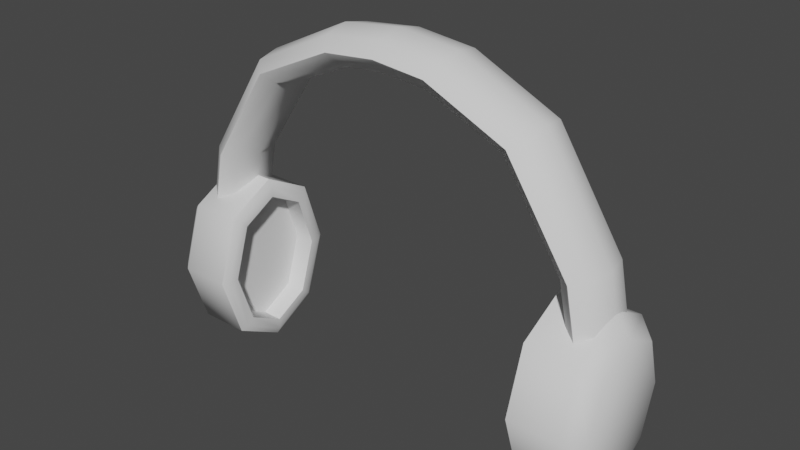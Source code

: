 # Source: Headphones.blend  (saved by Blender 2.82.7; exported with 4.5.12 LTS)
import bpy
from mathutils import Matrix  # noqa: F401  (used for matrix-valued properties, if any)

bpy.ops.wm.read_factory_settings(use_empty=True)
scene = bpy.context.scene
scene.name = 'Scene'

# ---- collections
col_collection = bpy.data.collections.new('Collection'); scene.collection.children.link(col_collection)

# ---- world
world_world = bpy.data.worlds.new('World'); scene.world = world_world
world_world.use_nodes = True; world_world.node_tree.nodes.clear()
_N = world_world.node_tree.nodes; _L = world_world.node_tree.links
n0 = _N.new('ShaderNodeOutputWorld'); n0.name = 'World Output'; n0.location = (300, 300)
n1 = _N.new('ShaderNodeBackground'); n1.name = 'Background'; n1.location = (10, 300)
n1.inputs[0].default_value = (0.05088, 0.05088, 0.05088, 1.0)
_L.new(n1.outputs[0], n0.inputs[0])
n0.is_active_output = True
world_world.color = (0.05088, 0.05088, 0.05088)
world_world.use_sun_shadow = False
world_world.sun_shadow_jitter_overblur = 0.0

# ---- meshes
me_cylinder = bpy.data.meshes.new('Cylinder')
me_cylinder.from_pydata([(1.497, 0.3436, 0.5027), (1.497, 0.2429, 0.1913), (1.041, 0.3332, 0.5027), (1.389, 0.4414, 0.5027), (1.041, 0.227, 0.174), (1.389, 0.3121, 0.1027), (1.041, -1.132e-07, 0.0535), (1.389, 2.547e-08, -0.06301), (1.041, -0.227, 0.174), (1.389, -0.3121, 0.1027), (1.041, -0.3332, 0.5027), (1.389, -0.4414, 0.5027), (1.041, -0.227, 0.8313), (1.389, -0.3121, 0.9027), (1.041, -1.64e-07, 0.9518), (1.389, -6.858e-08, 1.068), (1.041, 0.227, 0.8313), (1.389, 0.3121, 0.9027), (1.497, 7.562e-09, 0.06234), (1.497, -0.2429, 0.1913), (1.497, -0.3436, 0.5027), (1.497, -0.2429, 0.814), (1.497, -6.564e-08, 0.943), (1.497, 0.2429, 0.814), (1.067, 0.4414, 0.5027), (1.067, 0.3121, 0.1027), (1.067, -9.313e-08, -0.06301), (1.067, -0.3121, 0.1027), (1.067, -0.4414, 0.5027), (1.067, -0.3121, 0.9027), (1.067, -1.872e-07, 1.068), (1.067, 0.3121, 0.9027), (1.041, 0.3986, 0.5027), (1.041, 0.2784, 0.1309), (1.041, -1.001e-07, -0.01692), (1.041, -0.2784, 0.1309), (1.041, -0.3986, 0.5027), (1.041, -0.2784, 0.8744), (1.041, -1.794e-07, 1.022), (1.041, 0.2784, 0.8744), (1.177, 0.3332, 0.5027), (1.177, 0.227, 0.174), (1.177, -5.215e-08, 0.0535), (1.177, -0.227, 0.174), (1.177, -0.3332, 0.5027), (1.177, -0.227, 0.8313), (1.177, -1.029e-07, 0.9518), (1.177, 0.227, 0.8313), (0.8459, 0.2248, 1.865), (0.3331, 0.2248, 2.101), (0.0, 0.2248, 2.134), (1.335, 0.2248, 0.2202), (0.0, 0.159, 2.049), (1.25, 0.159, 0.2221), (0.0, -3.304e-07, 2.014), (1.215, -2.935e-08, 0.2229), (0.0, -0.159, 2.049), (1.25, -0.159, 0.2221), (0.0, -0.2248, 2.134), (1.335, -0.2248, 0.2202), (0.0, -0.159, 2.218), (1.42, -0.159, 0.2182), (0.0, -3.783e-07, 2.254), (1.455, -4.43e-08, 0.2174), (0.0, 0.159, 2.218), (1.42, 0.159, 0.2182), (1.24, 0.2248, 1.258), (1.354, 0.2248, 0.684), (1.343, 0.2248, 0.3767), (1.258, 0.159, 0.3786), (1.27, 0.159, 0.686), (1.157, 0.159, 1.241), (0.783, 0.159, 1.808), (0.295, 0.159, 2.025), (1.223, -6.045e-08, 0.3794), (1.235, -1.118e-07, 0.6868), (1.122, -1.954e-07, 1.234), (0.7569, -2.795e-07, 1.785), (0.2793, -3.176e-07, 1.994), (1.258, -0.159, 0.3786), (1.27, -0.159, 0.686), (1.157, -0.159, 1.241), (0.783, -0.159, 1.808), (0.295, -0.159, 2.025), (1.343, -0.2248, 0.3767), (1.354, -0.2248, 0.684), (1.24, -0.2248, 1.258), (0.8459, -0.2248, 1.865), (0.3331, -0.2248, 2.101), (1.428, -0.159, 0.3747), (1.439, -0.159, 0.6821), (1.323, -0.159, 1.274), (0.9089, -0.159, 1.922), (0.3711, -0.159, 2.177), (1.463, -7.54e-08, 0.3739), (1.474, -1.268e-07, 0.6813), (1.357, -2.174e-07, 1.281), (0.9349, -3.168e-07, 1.945), (0.3869, -3.621e-07, 2.208), (1.428, 0.159, 0.3747), (1.439, 0.159, 0.6821), (1.323, 0.159, 1.274), (0.9089, 0.159, 1.922), (0.3711, 0.159, 2.177)], [], [(9, 7, 18, 19), (24, 3, 5, 25), (5, 3, 0, 1), (25, 5, 7, 26), (15, 13, 21, 22), (26, 7, 9, 27), (7, 5, 1, 18), (27, 9, 11, 28), (13, 11, 20, 21), (28, 11, 13, 29), (3, 17, 23, 0), (29, 13, 15, 30), (11, 9, 19, 20), (1, 0, 23, 22, 21, 20, 19, 18), (30, 15, 17, 31), (17, 15, 22, 23), (31, 17, 3, 24), (2, 4, 41, 40), (33, 32, 24, 25), (34, 33, 25, 26), (35, 34, 26, 27), (36, 35, 27, 28), (37, 36, 28, 29), (38, 37, 29, 30), (39, 38, 30, 31), (32, 39, 31, 24), (4, 2, 32, 33), (6, 4, 33, 34), (8, 6, 34, 35), (10, 8, 35, 36), (12, 10, 36, 37), (14, 12, 37, 38), (16, 14, 38, 39), (2, 16, 39, 32), (40, 41, 42, 43, 44, 45, 46, 47), (16, 2, 40, 47), (12, 14, 46, 45), (8, 10, 44, 43), (4, 6, 42, 41), (14, 16, 47, 46), (10, 12, 45, 44), (6, 8, 43, 42), (90, 89, 94, 95), (97, 96, 101, 102), (68, 51, 53, 69), (58, 88, 93, 60), (98, 97, 102, 103), (69, 53, 55, 74), (92, 91, 96, 97), (62, 98, 103, 64), (74, 55, 57, 79), (93, 92, 97, 98), (100, 99, 68, 67), (79, 57, 59, 84), (60, 93, 98, 62), (101, 100, 67, 66), (84, 59, 61, 89), (95, 94, 99, 100), (102, 101, 66, 48), (89, 61, 63, 94), (53, 51, 65, 63, 61, 59, 57, 55), (103, 102, 48, 49), (94, 63, 65, 99), (91, 90, 95, 96), (96, 95, 100, 101), (99, 65, 51, 68), (64, 103, 49, 50), (88, 87, 92, 93), (87, 86, 91, 92), (86, 85, 90, 91), (85, 84, 89, 90), (56, 83, 88, 58), (83, 82, 87, 88), (82, 81, 86, 87), (81, 80, 85, 86), (80, 79, 84, 85), (54, 78, 83, 56), (78, 77, 82, 83), (77, 76, 81, 82), (76, 75, 80, 81), (75, 74, 79, 80), (52, 73, 78, 54), (73, 72, 77, 78), (72, 71, 76, 77), (71, 70, 75, 76), (70, 69, 74, 75), (50, 49, 73, 52), (49, 48, 72, 73), (48, 66, 71, 72), (66, 67, 70, 71), (67, 68, 69, 70)])
me_cylinder.polygons.foreach_set('use_smooth', [True] * 91)
_uv = me_cylinder.uv_layers.new(name='UVMap')
_uv.uv.foreach_set('vector', [0.625, 1.0, 0.75, 1.0, 0.75, 1.0, 0.625, 1.0, 1.0, 0.5, 1.0, 1.0, 0.875, 1.0, 0.875, 0.5, 0.875, 1.0, 1.0, 1.0, 1.0, 1.0, 0.875, 1.0, 0.875, 0.5, 0.875, 1.0, 0.75, 1.0, 0.75, 0.5, 0.25, 1.0, 0.375, 1.0, 0.375, 1.0, 0.25, 1.0, 0.75, 0.5, 0.75, 1.0, 0.625, 1.0, 0.625, 0.5, 0.75, 1.0, 0.875, 1.0, 0.875, 1.0, 0.75, 1.0, 0.625, 0.5, 0.625, 1.0, 0.5, 1.0, 0.5, 0.5, 0.375, 1.0, 0.5, 1.0, 0.5, 1.0, 0.375, 1.0, 0.5, 0.5, 0.5, 1.0, 0.375, 1.0, 0.375, 0.5, 0.0, 1.0, 0.125, 1.0, 0.125, 1.0, 0.0, 1.0, 0.375, 0.5, 0.375, 1.0, 0.25, 1.0, 0.25, 0.5, 0.5, 1.0, 0.625, 1.0, 0.625, 1.0, 0.5, 1.0, 0.4197, 0.4197, 0.25, 0.49, 0.08029, 0.4197, 0.01, 0.25, 0.08029, 0.08029, 0.25, 0.01, 0.4197, 0.08029, 0.49, 0.25, 0.25, 0.5, 0.25, 1.0, 0.125, 1.0, 0.125, 0.5, 0.125, 1.0, 0.25, 1.0, 0.25, 1.0, 0.125, 1.0, 0.125, 0.5, 0.125, 1.0, 0.0, 1.0, 0.0, 0.5, 0.75, 0.4312, 0.8894, 0.3734, 0.8894, 0.3734, 0.75, 0.4312, 0.9077, 0.4014, 0.75, 0.4667, 0.75, 0.49, 0.9197, 0.4197, 0.9704, 0.25, 0.9077, 0.4014, 0.9197, 0.4197, 0.99, 0.25, 0.9077, 0.0986, 0.9704, 0.25, 0.99, 0.25, 0.9197, 0.08029, 0.75, 0.03327, 0.9077, 0.0986, 0.9197, 0.08029, 0.75, 0.01, 0.5923, 0.0986, 0.75, 0.03327, 0.75, 0.01, 0.5803, 0.08029, 0.5296, 0.25, 0.5923, 0.0986, 0.5803, 0.08029, 0.51, 0.25, 0.5923, 0.4014, 0.5296, 0.25, 0.51, 0.25, 0.5803, 0.4197, 0.75, 0.4667, 0.5923, 0.4014, 0.5803, 0.4197, 0.75, 0.49, 0.8894, 0.3734, 0.75, 0.4312, 0.75, 0.4667, 0.9077, 0.4014, 0.9406, 0.25, 0.8894, 0.3734, 0.9077, 0.4014, 0.9704, 0.25, 0.8894, 0.1266, 0.9406, 0.25, 0.9704, 0.25, 0.9077, 0.0986, 0.75, 0.06881, 0.8894, 0.1266, 0.9077, 0.0986, 0.75, 0.03327, 0.6106, 0.1266, 0.75, 0.06881, 0.75, 0.03327, 0.5923, 0.0986, 0.5594, 0.25, 0.6106, 0.1266, 0.5923, 0.0986, 0.5296, 0.25, 0.6106, 0.3734, 0.5594, 0.25, 0.5296, 0.25, 0.5923, 0.4014, 0.75, 0.4312, 0.6106, 0.3734, 0.5923, 0.4014, 0.75, 0.4667, 0.75, 0.4312, 0.8894, 0.3734, 0.9406, 0.25, 0.8894, 0.1266, 0.75, 0.06881, 0.6106, 0.1266, 0.5594, 0.25, 0.6106, 0.3734, 0.6106, 0.3734, 0.75, 0.4312, 0.75, 0.4312, 0.6106, 0.3734, 0.6106, 0.1266, 0.5594, 0.25, 0.5594, 0.25, 0.6106, 0.1266, 0.8894, 0.1266, 0.75, 0.06881, 0.75, 0.06881, 0.8894, 0.1266, 0.8894, 0.3734, 0.9406, 0.25, 0.9406, 0.25, 0.8894, 0.3734, 0.5594, 0.25, 0.6106, 0.3734, 0.6106, 0.3734, 0.5594, 0.25, 0.75, 0.06881, 0.6106, 0.1266, 0.6106, 0.1266, 0.75, 0.06881, 0.9406, 0.25, 0.8894, 0.1266, 0.8894, 0.1266, 0.9406, 0.25, 0.375, 0.8333, 0.375, 0.9167, 0.25, 0.9167, 0.25, 0.8333, 0.25, 0.6667, 0.25, 0.75, 0.125, 0.75, 0.125, 0.6667, 1.0, 0.9167, 1.0, 1.0, 0.875, 1.0, 0.875, 0.9167, 0.5, 0.5, 0.5, 0.5833, 0.375, 0.5833, 0.375, 0.5, 0.25, 0.5833, 0.25, 0.6667, 0.125, 0.6667, 0.125, 0.5833, 0.875, 0.9167, 0.875, 1.0, 0.75, 1.0, 0.75, 0.9167, 0.375, 0.6667, 0.375, 0.75, 0.25, 0.75, 0.25, 0.6667, 0.25, 0.5, 0.25, 0.5833, 0.125, 0.5833, 0.125, 0.5, 0.75, 0.9167, 0.75, 1.0, 0.625, 1.0, 0.625, 0.9167, 0.375, 0.5833, 0.375, 0.6667, 0.25, 0.6667, 0.25, 0.5833, 0.125, 0.8333, 0.125, 0.9167, 0.0, 0.9167, 0.0, 0.8333, 0.625, 0.9167, 0.625, 1.0, 0.5, 1.0, 0.5, 0.9167, 0.375, 0.5, 0.375, 0.5833, 0.25, 0.5833, 0.25, 0.5, 0.125, 0.75, 0.125, 0.8333, 0.0, 0.8333, 0.0, 0.75, 0.5, 0.9167, 0.5, 1.0, 0.375, 1.0, 0.375, 0.9167, 0.25, 0.8333, 0.25, 0.9167, 0.125, 0.9167, 0.125, 0.8333, 0.125, 0.6667, 0.125, 0.75, 0.0, 0.75, 0.0, 0.6667, 0.375, 0.9167, 0.375, 1.0, 0.25, 1.0, 0.25, 0.9167, 0.4197, 0.4197, 0.25, 0.49, 0.08029, 0.4197, 0.01, 0.25, 0.08029, 0.08029, 0.25, 0.01, 0.4197, 0.08029, 0.49, 0.25, 0.125, 0.5833, 0.125, 0.6667, 0.0, 0.6667, 0.0, 0.5833, 0.25, 0.9167, 0.25, 1.0, 0.125, 1.0, 0.125, 0.9167, 0.375, 0.75, 0.375, 0.8333, 0.25, 0.8333, 0.25, 0.75, 0.25, 0.75, 0.25, 0.8333, 0.125, 0.8333, 0.125, 0.75, 0.125, 0.9167, 0.125, 1.0, 0.0, 1.0, 0.0, 0.9167, 0.125, 0.5, 0.125, 0.5833, 0.0, 0.5833, 0.0, 0.5, 0.5, 0.5833, 0.5, 0.6667, 0.375, 0.6667, 0.375, 0.5833, 0.5, 0.6667, 0.5, 0.75, 0.375, 0.75, 0.375, 0.6667, 0.5, 0.75, 0.5, 0.8333, 0.375, 0.8333, 0.375, 0.75, 0.5, 0.8333, 0.5, 0.9167, 0.375, 0.9167, 0.375, 0.8333, 0.625, 0.5, 0.625, 0.5833, 0.5, 0.5833, 0.5, 0.5, 0.625, 0.5833, 0.625, 0.6667, 0.5, 0.6667, 0.5, 0.5833, 0.625, 0.6667, 0.625, 0.75, 0.5, 0.75, 0.5, 0.6667, 0.625, 0.75, 0.625, 0.8333, 0.5, 0.8333, 0.5, 0.75, 0.625, 0.8333, 0.625, 0.9167, 0.5, 0.9167, 0.5, 0.8333, 0.75, 0.5, 0.75, 0.5833, 0.625, 0.5833, 0.625, 0.5, 0.75, 0.5833, 0.75, 0.6667, 0.625, 0.6667, 0.625, 0.5833, 0.75, 0.6667, 0.75, 0.75, 0.625, 0.75, 0.625, 0.6667, 0.75, 0.75, 0.75, 0.8333, 0.625, 0.8333, 0.625, 0.75, 0.75, 0.8333, 0.75, 0.9167, 0.625, 0.9167, 0.625, 0.8333, 0.875, 0.5, 0.875, 0.5833, 0.75, 0.5833, 0.75, 0.5, 0.875, 0.5833, 0.875, 0.6667, 0.75, 0.6667, 0.75, 0.5833, 0.875, 0.6667, 0.875, 0.75, 0.75, 0.75, 0.75, 0.6667, 0.875, 0.75, 0.875, 0.8333, 0.75, 0.8333, 0.75, 0.75, 0.875, 0.8333, 0.875, 0.9167, 0.75, 0.9167, 0.75, 0.8333, 1.0, 0.5, 1.0, 0.5833, 0.875, 0.5833, 0.875, 0.5, 1.0, 0.5833, 1.0, 0.6667, 0.875, 0.6667, 0.875, 0.5833, 1.0, 0.6667, 1.0, 0.75, 0.875, 0.75, 0.875, 0.6667, 1.0, 0.75, 1.0, 0.8333, 0.875, 0.8333, 0.875, 0.75, 1.0, 0.8333, 1.0, 0.9167, 0.875, 0.9167, 0.875, 0.8333])
me_cylinder.use_remesh_fix_poles = True
me_cylinder.use_remesh_preserve_attributes = False
me_cylinder.use_mirror_vertex_groups = False
me_cylinder.update()

# ---- objects
ob_headphones = bpy.data.objects.new('Headphones', me_cylinder)

# ---- transforms, parenting, visibility, modifiers, constraints
ob_headphones.location = (0.0, 0.0, 0.0)
ob_headphones.lineart.crease_threshold = 0.0
_m = ob_headphones.modifiers.new('Mirror', 'MIRROR')
_m.use_clip = True
_m = ob_headphones.modifiers.new('EdgeSplit', 'EDGE_SPLIT')
_m.split_angle = 0.8727

# ---- collection membership
col_collection.objects.link(ob_headphones)

# ---- scene / render settings (as saved in the file)
scene.frame_start = 1; scene.frame_end = 250; scene.frame_set(1)
scene.render.engine = 'BLENDER_EEVEE_NEXT'
scene.cycles.use_denoising = False
scene.cycles.samples = 128
scene.cycles.sampling_pattern = 'TABULATED_SOBOL'
scene.cycles.use_adaptive_sampling = False
scene.cycles.use_light_tree = False
scene.view_settings.view_transform = 'Filmic'
bpy.context.view_layer.update()

# ---- added for rendering (the .blend has no active camera and no usable light): camera, sun
cam_auto = bpy.data.cameras.new('AutoCamera')
cam_auto.lens = 50.0
cam_auto.sensor_width = 36.0
cam_auto.clip_end = 1000.0
ob_auto_camera = bpy.data.objects.new('AutoCamera', cam_auto)
scene.collection.objects.link(ob_auto_camera)
ob_auto_camera.location = (3.59623, -4.31548, 3.97224)
ob_auto_camera.rotation_euler = (1.09748, -7.21219e-08, 0.694738)
scene.camera = ob_auto_camera
light_auto_sun = bpy.data.lights.new('AutoSun', 'SUN')
light_auto_sun.energy = 3.0
light_auto_sun.angle = 0.0523599
ob_auto_sun = bpy.data.objects.new('AutoSun', light_auto_sun)
scene.collection.objects.link(ob_auto_sun)
ob_auto_sun.rotation_euler = (0.872665, 0.174533, 0.523599)
bpy.context.view_layer.update()
